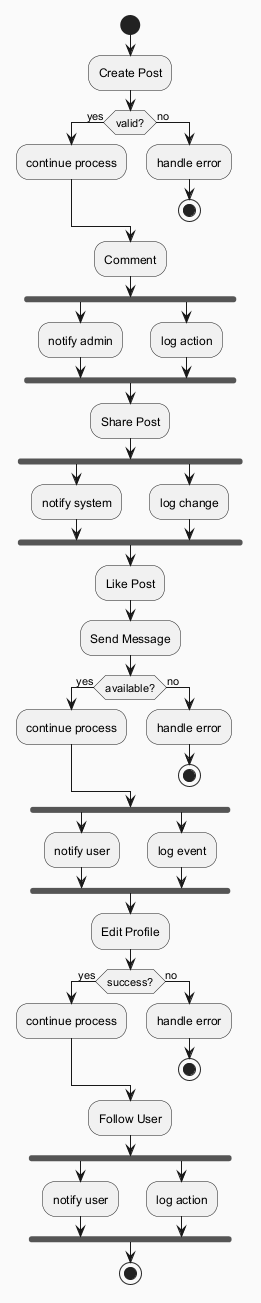

The diagram above was rendered by PlantUML. Its source (embedded in the PNG):
@startuml
skinparam backgroundColor #FAFAFA
skinparam classBackgroundColor #FFF3E0
skinparam classBorderColor #E65100
start
:Create Post;
if (valid?) then (yes)
:continue process;
else (no)
:handle error;
stop
endif
:Comment;
fork
:notify admin;
fork again
:log action;
end fork
:Share Post;
fork
:notify system;
fork again
:log change;
end fork
:Like Post;
:Send Message;
if (available?) then (yes)
:continue process;
else (no)
:handle error;
stop
endif
fork
:notify user;
fork again
:log event;
end fork
:Edit Profile;
if (success?) then (yes)
:continue process;
else (no)
:handle error;
stop
endif
:Follow User;
fork
:notify user;
fork again
:log action;
end fork
stop
@enduml